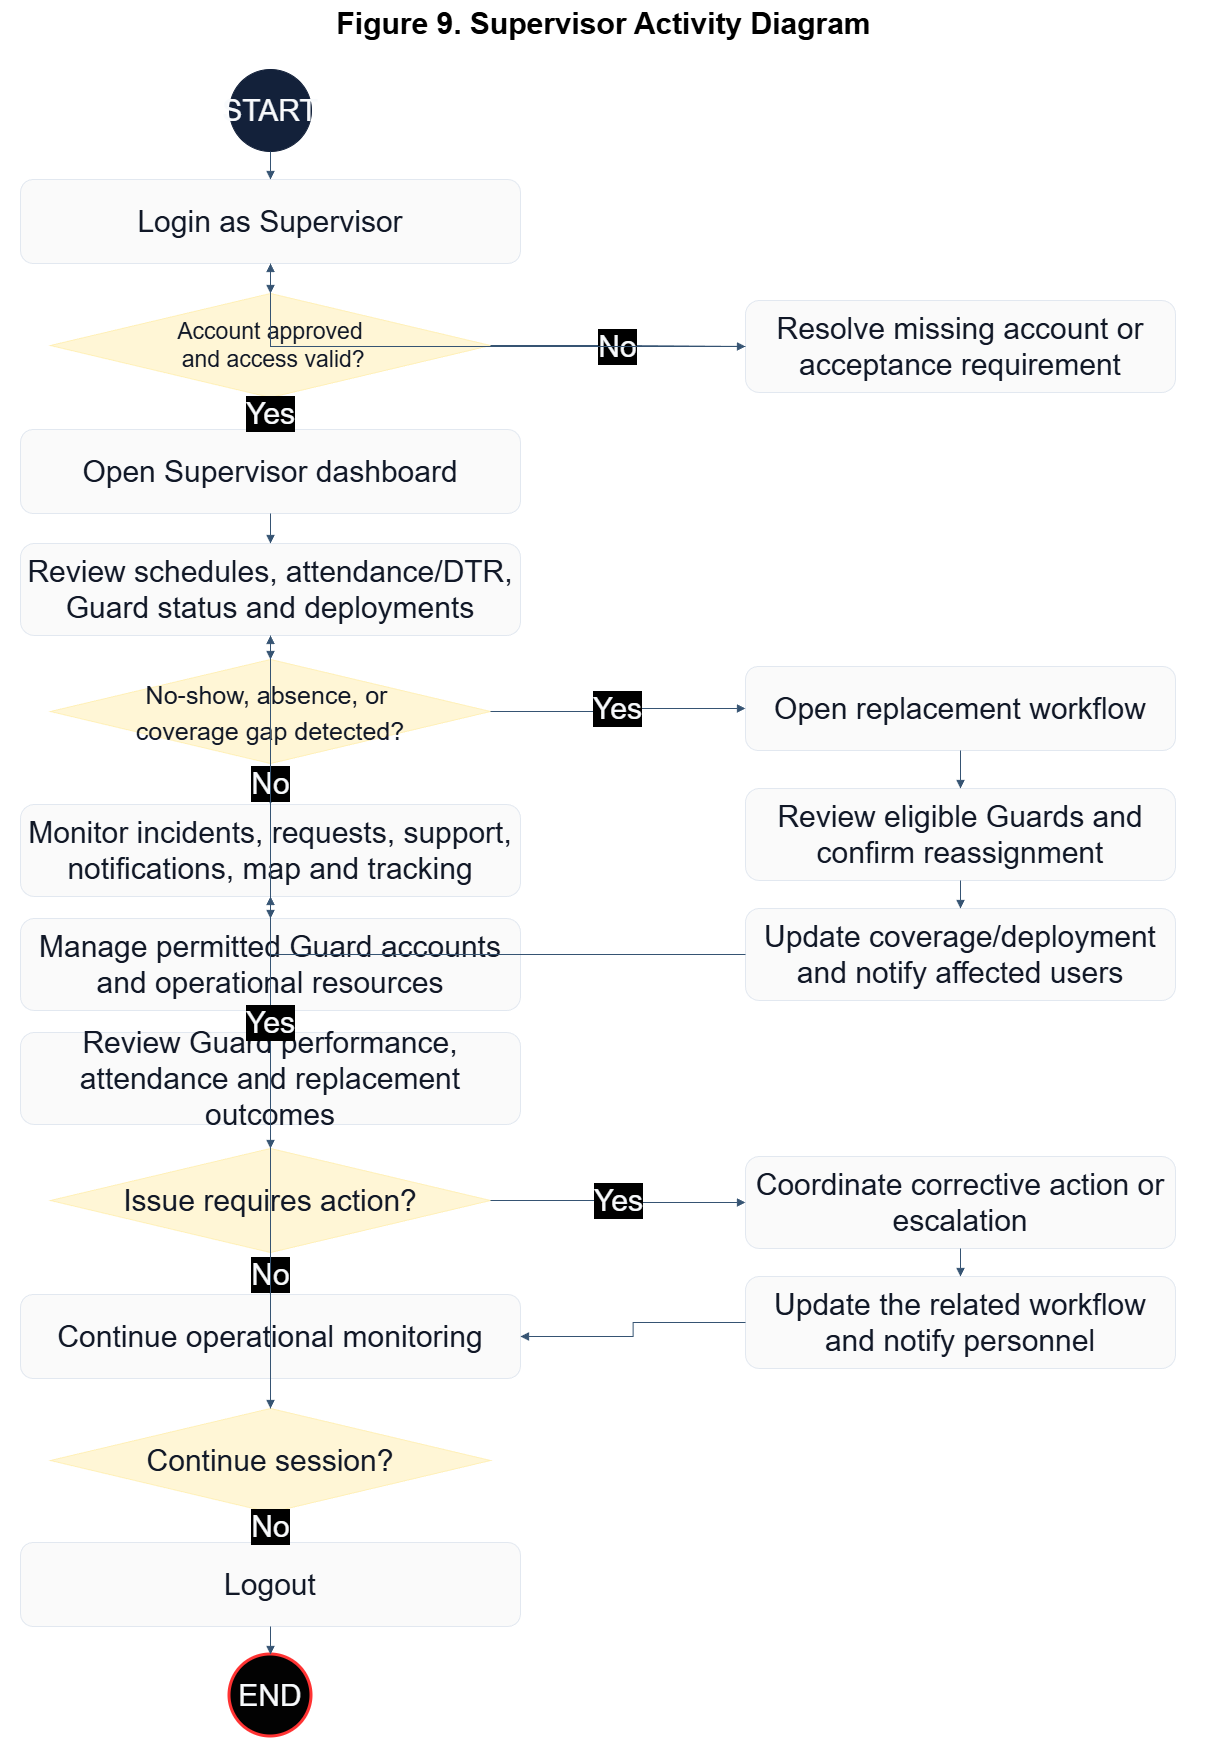

The diagram above was exported from draw.io. Its source (the exported page's mxGraphModel, read from the mxfile embedded in the PNG):
<mxGraphModel dx="2828" dy="1778" grid="1" gridSize="10" guides="1" tooltips="1" connect="1" arrows="1" fold="1" page="1" pageScale="1" pageWidth="1365" pageHeight="2400" math="0" shadow="0">
  <root>
    <mxCell id="0" />
    <mxCell id="1" parent="0" />
    <mxCell id="title" parent="1" style="text;html=1;strokeColor=none;fillColor=none;align=center;verticalAlign=middle;fontColor=#DCEBFF;fontSize=30;fontFamily=Arial;fontStyle=1;" value="&lt;font style=&quot;color: light-dark(rgb(0, 0, 0), rgb(0, 0, 0));&quot;&gt;Figure 9. Supervisor Activity Diagram&lt;/font&gt;" vertex="1">
      <mxGeometry height="45" width="1205" x="80" y="26" as="geometry" />
    </mxCell>
    <mxCell id="start" parent="1" style="shape=ellipse;whiteSpace=wrap;html=1;fillColor=#13213A;strokeColor=#13213A;fontColor=#F8FAFC;fontSize=30;fontFamily=Arial;align=center;verticalAlign=middle;" value="START" vertex="1">
      <mxGeometry height="82" width="82" x="309" y="95" as="geometry" />
    </mxCell>
    <mxCell id="login" parent="1" style="rounded=1;whiteSpace=wrap;html=1;fillColor=#FAFAFA;strokeColor=#E2E8F0;fontColor=#111827;fontSize=30;fontFamily=Arial;align=center;verticalAlign=middle;" value="Login as Supervisor" vertex="1">
      <mxGeometry height="84" width="500" x="100" y="205" as="geometry" />
    </mxCell>
    <mxCell id="access" parent="1" style="shape=rhombus;whiteSpace=wrap;html=1;fillColor=#FFF6D6;strokeColor=#FFF0B8;fontColor=#111827;fontSize=23;fontFamily=Arial;align=center;verticalAlign=middle;" value="Account approved&lt;div&gt;&amp;nbsp;and access valid?&lt;/div&gt;" vertex="1">
      <mxGeometry height="104" width="440" x="130" y="319" as="geometry" />
    </mxCell>
    <mxCell id="accessHelp" parent="1" style="rounded=1;whiteSpace=wrap;html=1;fillColor=#FAFAFA;strokeColor=#E2E8F0;fontColor=#111827;fontSize=30;fontFamily=Arial;align=center;verticalAlign=middle;" value="Resolve missing account or acceptance requirement" vertex="1">
      <mxGeometry height="92" width="430" x="825" y="326" as="geometry" />
    </mxCell>
    <mxCell id="dashboard" parent="1" style="rounded=1;whiteSpace=wrap;html=1;fillColor=#FAFAFA;strokeColor=#E2E8F0;fontColor=#111827;fontSize=30;fontFamily=Arial;align=center;verticalAlign=middle;" value="Open Supervisor dashboard" vertex="1">
      <mxGeometry height="84" width="500" x="100" y="455" as="geometry" />
    </mxCell>
    <mxCell id="review" parent="1" style="rounded=1;whiteSpace=wrap;html=1;fillColor=#FAFAFA;strokeColor=#E2E8F0;fontColor=#111827;fontSize=30;fontFamily=Arial;align=center;verticalAlign=middle;" value="Review schedules, attendance/DTR, Guard status and deployments" vertex="1">
      <mxGeometry height="92" width="500" x="100" y="569" as="geometry" />
    </mxCell>
    <mxCell id="gap" parent="1" style="shape=rhombus;whiteSpace=wrap;html=1;fillColor=#FFF6D6;strokeColor=#FFF0B8;fontColor=#111827;fontSize=30;fontFamily=Arial;align=center;verticalAlign=middle;" value="&lt;font style=&quot;font-size: 25px;&quot;&gt;No-show, absence, or&amp;nbsp;&lt;/font&gt;&lt;div&gt;&lt;font style=&quot;font-size: 25px;&quot;&gt;coverage gap detected?&lt;/font&gt;&lt;/div&gt;" vertex="1">
      <mxGeometry height="104" width="440" x="130" y="685" as="geometry" />
    </mxCell>
    <mxCell id="replacement" parent="1" style="rounded=1;whiteSpace=wrap;html=1;fillColor=#FAFAFA;strokeColor=#E2E8F0;fontColor=#111827;fontSize=30;fontFamily=Arial;align=center;verticalAlign=middle;" value="Open replacement workflow" vertex="1">
      <mxGeometry height="84" width="430" x="825" y="692" as="geometry" />
    </mxCell>
    <mxCell id="eligible" parent="1" style="rounded=1;whiteSpace=wrap;html=1;fillColor=#FAFAFA;strokeColor=#E2E8F0;fontColor=#111827;fontSize=30;fontFamily=Arial;align=center;verticalAlign=middle;" value="Review eligible Guards and confirm reassignment" vertex="1">
      <mxGeometry height="92" width="430" x="825" y="814" as="geometry" />
    </mxCell>
    <mxCell id="coverage" parent="1" style="rounded=1;whiteSpace=wrap;html=1;fillColor=#FAFAFA;strokeColor=#E2E8F0;fontColor=#111827;fontSize=30;fontFamily=Arial;align=center;verticalAlign=middle;" value="Update coverage/deployment and notify affected users" vertex="1">
      <mxGeometry height="92" width="430" x="825" y="934" as="geometry" />
    </mxCell>
    <mxCell id="monitor" parent="1" style="rounded=1;whiteSpace=wrap;html=1;fillColor=#FAFAFA;strokeColor=#E2E8F0;fontColor=#111827;fontSize=30;fontFamily=Arial;align=center;verticalAlign=middle;" value="Monitor incidents, requests, support, notifications, map and tracking" vertex="1">
      <mxGeometry height="92" width="500" x="100" y="830" as="geometry" />
    </mxCell>
    <mxCell id="resources" parent="1" style="rounded=1;whiteSpace=wrap;html=1;fillColor=#FAFAFA;strokeColor=#E2E8F0;fontColor=#111827;fontSize=30;fontFamily=Arial;align=center;verticalAlign=middle;" value="Manage permitted Guard accounts and operational resources" vertex="1">
      <mxGeometry height="92" width="500" x="100" y="944" as="geometry" />
    </mxCell>
    <mxCell id="performance" parent="1" style="rounded=1;whiteSpace=wrap;html=1;fillColor=#FAFAFA;strokeColor=#E2E8F0;fontColor=#111827;fontSize=30;fontFamily=Arial;align=center;verticalAlign=middle;" value="Review Guard performance, attendance and replacement outcomes" vertex="1">
      <mxGeometry height="92" width="500" x="100" y="1058" as="geometry" />
    </mxCell>
    <mxCell id="issue" parent="1" style="shape=rhombus;whiteSpace=wrap;html=1;fillColor=#FFF6D6;strokeColor=#FFF0B8;fontColor=#111827;fontSize=30;fontFamily=Arial;align=center;verticalAlign=middle;" value="Issue requires action?" vertex="1">
      <mxGeometry height="104" width="440" x="130" y="1174" as="geometry" />
    </mxCell>
    <mxCell id="correct" parent="1" style="rounded=1;whiteSpace=wrap;html=1;fillColor=#FAFAFA;strokeColor=#E2E8F0;fontColor=#111827;fontSize=30;fontFamily=Arial;align=center;verticalAlign=middle;" value="Coordinate corrective action or escalation" vertex="1">
      <mxGeometry height="92" width="430" x="825" y="1182" as="geometry" />
    </mxCell>
    <mxCell id="record" parent="1" style="rounded=1;whiteSpace=wrap;html=1;fillColor=#FAFAFA;strokeColor=#E2E8F0;fontColor=#111827;fontSize=30;fontFamily=Arial;align=center;verticalAlign=middle;" value="Update the related workflow and notify personnel" vertex="1">
      <mxGeometry height="92" width="430" x="825" y="1302" as="geometry" />
    </mxCell>
    <mxCell id="continue" parent="1" style="rounded=1;whiteSpace=wrap;html=1;fillColor=#FAFAFA;strokeColor=#E2E8F0;fontColor=#111827;fontSize=30;fontFamily=Arial;align=center;verticalAlign=middle;" value="Continue operational monitoring" vertex="1">
      <mxGeometry height="84" width="500" x="100" y="1320" as="geometry" />
    </mxCell>
    <mxCell id="session" parent="1" style="shape=rhombus;whiteSpace=wrap;html=1;fillColor=#FFF6D6;strokeColor=#FFF0B8;fontColor=#111827;fontSize=30;fontFamily=Arial;align=center;verticalAlign=middle;" value="Continue session?" vertex="1">
      <mxGeometry height="104" width="440" x="130" y="1434" as="geometry" />
    </mxCell>
    <mxCell id="logout" parent="1" style="rounded=1;whiteSpace=wrap;html=1;fillColor=#FAFAFA;strokeColor=#E2E8F0;fontColor=#111827;fontSize=30;fontFamily=Arial;align=center;verticalAlign=middle;" value="Logout" vertex="1">
      <mxGeometry height="84" width="500" x="100" y="1568" as="geometry" />
    </mxCell>
    <mxCell id="end" parent="1" style="shape=ellipse;whiteSpace=wrap;html=1;fillColor=#020202;strokeColor=#FF3333;fontColor=#F8FAFC;fontSize=30;fontFamily=Arial;align=center;verticalAlign=middle;strokeWidth=3;" value="END" vertex="1">
      <mxGeometry height="82" width="82" x="309" y="1680" as="geometry" />
    </mxCell>
    <mxCell id="edge-0" edge="1" parent="1" source="start" style="edgeStyle=orthogonalEdgeStyle;rounded=0;orthogonalLoop=1;jettySize=auto;html=1;endArrow=block;endFill=1;strokeColor=#365473;fontColor=#F8FAFC;fontSize=30;fontFamily=Arial;labelBackgroundColor=#000000;" target="login">
      <mxGeometry relative="1" as="geometry" />
    </mxCell>
    <mxCell id="edge-1" edge="1" parent="1" source="login" style="edgeStyle=orthogonalEdgeStyle;rounded=0;orthogonalLoop=1;jettySize=auto;html=1;endArrow=block;endFill=1;strokeColor=#365473;fontColor=#F8FAFC;fontSize=30;fontFamily=Arial;labelBackgroundColor=#000000;" target="access">
      <mxGeometry relative="1" as="geometry" />
    </mxCell>
    <mxCell id="edge-2" edge="1" parent="1" source="access" style="edgeStyle=orthogonalEdgeStyle;rounded=0;orthogonalLoop=1;jettySize=auto;html=1;endArrow=block;endFill=1;strokeColor=#365473;fontColor=#F8FAFC;fontSize=30;fontFamily=Arial;labelBackgroundColor=#000000;" target="dashboard" value="Yes">
      <mxGeometry relative="1" as="geometry" />
    </mxCell>
    <mxCell id="edge-3" edge="1" parent="1" source="access" style="edgeStyle=orthogonalEdgeStyle;rounded=0;orthogonalLoop=1;jettySize=auto;html=1;endArrow=block;endFill=1;strokeColor=#365473;fontColor=#F8FAFC;fontSize=30;fontFamily=Arial;labelBackgroundColor=#000000;" target="accessHelp" value="No">
      <mxGeometry relative="1" as="geometry" />
    </mxCell>
    <mxCell id="edge-4" edge="1" parent="1" source="accessHelp" style="edgeStyle=orthogonalEdgeStyle;rounded=0;orthogonalLoop=1;jettySize=auto;html=1;endArrow=block;endFill=1;strokeColor=#365473;fontColor=#F8FAFC;fontSize=30;fontFamily=Arial;labelBackgroundColor=#000000;" target="login">
      <mxGeometry relative="1" as="geometry" />
    </mxCell>
    <mxCell id="edge-5" edge="1" parent="1" source="dashboard" style="edgeStyle=orthogonalEdgeStyle;rounded=0;orthogonalLoop=1;jettySize=auto;html=1;endArrow=block;endFill=1;strokeColor=#365473;fontColor=#F8FAFC;fontSize=30;fontFamily=Arial;labelBackgroundColor=#000000;" target="review">
      <mxGeometry relative="1" as="geometry" />
    </mxCell>
    <mxCell id="edge-6" edge="1" parent="1" source="review" style="edgeStyle=orthogonalEdgeStyle;rounded=0;orthogonalLoop=1;jettySize=auto;html=1;endArrow=block;endFill=1;strokeColor=#365473;fontColor=#F8FAFC;fontSize=30;fontFamily=Arial;labelBackgroundColor=#000000;" target="gap">
      <mxGeometry relative="1" as="geometry" />
    </mxCell>
    <mxCell id="edge-7" edge="1" parent="1" source="gap" style="edgeStyle=orthogonalEdgeStyle;rounded=0;orthogonalLoop=1;jettySize=auto;html=1;endArrow=block;endFill=1;strokeColor=#365473;fontColor=#F8FAFC;fontSize=30;fontFamily=Arial;labelBackgroundColor=#000000;" target="monitor" value="No">
      <mxGeometry relative="1" as="geometry" />
    </mxCell>
    <mxCell id="edge-8" edge="1" parent="1" source="gap" style="edgeStyle=orthogonalEdgeStyle;rounded=0;orthogonalLoop=1;jettySize=auto;html=1;endArrow=block;endFill=1;strokeColor=#365473;fontColor=#F8FAFC;fontSize=30;fontFamily=Arial;labelBackgroundColor=#000000;" target="replacement" value="Yes">
      <mxGeometry relative="1" as="geometry" />
    </mxCell>
    <mxCell id="edge-9" edge="1" parent="1" source="replacement" style="edgeStyle=orthogonalEdgeStyle;rounded=0;orthogonalLoop=1;jettySize=auto;html=1;endArrow=block;endFill=1;strokeColor=#365473;fontColor=#F8FAFC;fontSize=30;fontFamily=Arial;labelBackgroundColor=#000000;" target="eligible">
      <mxGeometry relative="1" as="geometry" />
    </mxCell>
    <mxCell id="edge-10" edge="1" parent="1" source="eligible" style="edgeStyle=orthogonalEdgeStyle;rounded=0;orthogonalLoop=1;jettySize=auto;html=1;endArrow=block;endFill=1;strokeColor=#365473;fontColor=#F8FAFC;fontSize=30;fontFamily=Arial;labelBackgroundColor=#000000;" target="coverage">
      <mxGeometry relative="1" as="geometry" />
    </mxCell>
    <mxCell id="edge-11" edge="1" parent="1" source="coverage" style="edgeStyle=orthogonalEdgeStyle;rounded=0;orthogonalLoop=1;jettySize=auto;html=1;endArrow=block;endFill=1;strokeColor=#365473;fontColor=#F8FAFC;fontSize=30;fontFamily=Arial;labelBackgroundColor=#000000;" target="monitor">
      <mxGeometry relative="1" as="geometry" />
    </mxCell>
    <mxCell id="edge-12" edge="1" parent="1" source="monitor" style="edgeStyle=orthogonalEdgeStyle;rounded=0;orthogonalLoop=1;jettySize=auto;html=1;endArrow=block;endFill=1;strokeColor=#365473;fontColor=#F8FAFC;fontSize=30;fontFamily=Arial;labelBackgroundColor=#000000;" target="resources">
      <mxGeometry relative="1" as="geometry" />
    </mxCell>
    <mxCell id="edge-13" edge="1" parent="1" source="resources" style="edgeStyle=orthogonalEdgeStyle;rounded=0;orthogonalLoop=1;jettySize=auto;html=1;endArrow=block;endFill=1;strokeColor=#365473;fontColor=#F8FAFC;fontSize=30;fontFamily=Arial;labelBackgroundColor=#000000;" target="performance">
      <mxGeometry relative="1" as="geometry" />
    </mxCell>
    <mxCell id="edge-14" edge="1" parent="1" source="performance" style="edgeStyle=orthogonalEdgeStyle;rounded=0;orthogonalLoop=1;jettySize=auto;html=1;endArrow=block;endFill=1;strokeColor=#365473;fontColor=#F8FAFC;fontSize=30;fontFamily=Arial;labelBackgroundColor=#000000;" target="issue">
      <mxGeometry relative="1" as="geometry" />
    </mxCell>
    <mxCell id="edge-15" edge="1" parent="1" source="issue" style="edgeStyle=orthogonalEdgeStyle;rounded=0;orthogonalLoop=1;jettySize=auto;html=1;endArrow=block;endFill=1;strokeColor=#365473;fontColor=#F8FAFC;fontSize=30;fontFamily=Arial;labelBackgroundColor=#000000;" target="continue" value="No">
      <mxGeometry relative="1" as="geometry" />
    </mxCell>
    <mxCell id="edge-16" edge="1" parent="1" source="issue" style="edgeStyle=orthogonalEdgeStyle;rounded=0;orthogonalLoop=1;jettySize=auto;html=1;endArrow=block;endFill=1;strokeColor=#365473;fontColor=#F8FAFC;fontSize=30;fontFamily=Arial;labelBackgroundColor=#000000;" target="correct" value="Yes">
      <mxGeometry relative="1" as="geometry" />
    </mxCell>
    <mxCell id="edge-17" edge="1" parent="1" source="correct" style="edgeStyle=orthogonalEdgeStyle;rounded=0;orthogonalLoop=1;jettySize=auto;html=1;endArrow=block;endFill=1;strokeColor=#365473;fontColor=#F8FAFC;fontSize=30;fontFamily=Arial;labelBackgroundColor=#000000;" target="record">
      <mxGeometry relative="1" as="geometry" />
    </mxCell>
    <mxCell id="edge-18" edge="1" parent="1" source="record" style="edgeStyle=orthogonalEdgeStyle;rounded=0;orthogonalLoop=1;jettySize=auto;html=1;endArrow=block;endFill=1;strokeColor=#365473;fontColor=#F8FAFC;fontSize=30;fontFamily=Arial;labelBackgroundColor=#000000;" target="continue">
      <mxGeometry relative="1" as="geometry" />
    </mxCell>
    <mxCell id="edge-19" edge="1" parent="1" source="continue" style="edgeStyle=orthogonalEdgeStyle;rounded=0;orthogonalLoop=1;jettySize=auto;html=1;endArrow=block;endFill=1;strokeColor=#365473;fontColor=#F8FAFC;fontSize=30;fontFamily=Arial;labelBackgroundColor=#000000;" target="session">
      <mxGeometry relative="1" as="geometry" />
    </mxCell>
    <mxCell id="edge-20" edge="1" parent="1" source="session" style="edgeStyle=orthogonalEdgeStyle;rounded=0;orthogonalLoop=1;jettySize=auto;html=1;endArrow=block;endFill=1;strokeColor=#365473;fontColor=#F8FAFC;fontSize=30;fontFamily=Arial;labelBackgroundColor=#000000;" target="logout" value="No">
      <mxGeometry relative="1" as="geometry" />
    </mxCell>
    <mxCell id="edge-21" edge="1" parent="1" source="session" style="edgeStyle=orthogonalEdgeStyle;rounded=0;orthogonalLoop=1;jettySize=auto;html=1;endArrow=block;endFill=1;strokeColor=#365473;fontColor=#F8FAFC;fontSize=30;fontFamily=Arial;labelBackgroundColor=#000000;" target="review" value="Yes">
      <mxGeometry relative="1" as="geometry" />
    </mxCell>
    <mxCell id="edge-22" edge="1" parent="1" source="logout" style="edgeStyle=orthogonalEdgeStyle;rounded=0;orthogonalLoop=1;jettySize=auto;html=1;endArrow=block;endFill=1;strokeColor=#365473;fontColor=#F8FAFC;fontSize=30;fontFamily=Arial;labelBackgroundColor=#000000;" target="end">
      <mxGeometry relative="1" as="geometry" />
    </mxCell>
  </root>
</mxGraphModel>